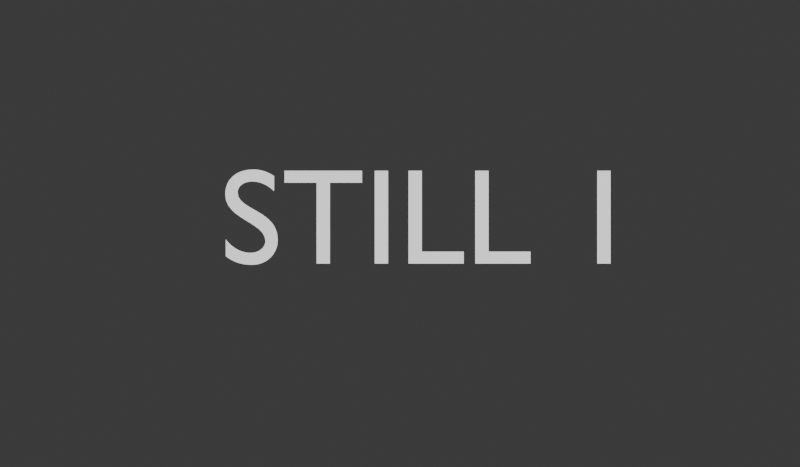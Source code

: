 # Source: bm-batch-render-test1.blend  (saved by Blender 4.3.34; exported with 4.5.12 LTS)
import bpy
from mathutils import Matrix  # noqa: F401  (used for matrix-valued properties, if any)

bpy.ops.wm.read_factory_settings(use_empty=True)
scene = bpy.context.scene
scene.name = 'Scene'

# ---- materials (node trees are filled in below, after node groups)
mat_material = bpy.data.materials.new('Material')

# ---- material node trees
mat_material.use_nodes = True; mat_material.node_tree.nodes.clear()
_N = mat_material.node_tree.nodes; _L = mat_material.node_tree.links
n0 = _N.new('ShaderNodeBsdfPrincipled'); n0.name = 'Principled BSDF'; n0.location = (10, 300)
n0.inputs[28].default_value = 1.0
n1 = _N.new('ShaderNodeOutputMaterial'); n1.name = 'Material Output'; n1.location = (300, 300)
_L.new(n0.outputs[0], n1.inputs[0])
n1.is_active_output = True

# ---- world
world_world = bpy.data.worlds.new('World'); scene.world = world_world
world_world.use_nodes = True; world_world.node_tree.nodes.clear()
_N = world_world.node_tree.nodes; _L = world_world.node_tree.links
n0 = _N.new('ShaderNodeOutputWorld'); n0.name = 'World Output'; n0.location = (300, 300)
n1 = _N.new('ShaderNodeBackground'); n1.name = 'Background'; n1.location = (10, 300)
n1.inputs[0].default_value = (0.05088, 0.05088, 0.05088, 1.0)
_L.new(n1.outputs[0], n0.inputs[0])
n0.is_active_output = True
world_world.color = (0.05088, 0.05088, 0.05088)
world_world.sun_shadow_jitter_overblur = 0.0
world_world.cycles.sampling_method = 'MANUAL'
world_world.cycles.sample_map_resolution = 4096

# ---- cameras
cam_camera_001 = bpy.data.cameras.new('Camera.001')
cam_camera_001.type = 'PANO'
cam_camera_001.passepartout_alpha = 1.0
cam_camera_001.panorama_type = 'EQUIRECTANGULAR'
cam_camera_002 = bpy.data.cameras.new('Camera.002')
cam_camera_002.passepartout_alpha = 1.0
cam_camera_002.clip_start = 0.2
cam_camera_002.lens = 22.0
cam_camera_002.shift_y = -0.05
cam_camera_002.panorama_type = 'EQUIRECTANGULAR'
cam_camera_003 = bpy.data.cameras.new('Camera.003')
cam_camera_003.type = 'PANO'
cam_camera_003.passepartout_alpha = 1.0
cam_camera_003.panorama_type = 'EQUIRECTANGULAR'
cam_camera_004 = bpy.data.cameras.new('Camera.004')
cam_camera_004.type = 'PANO'
cam_camera_004.passepartout_alpha = 1.0
cam_camera_004.panorama_type = 'EQUIRECTANGULAR'
cam_camera_005 = bpy.data.cameras.new('Camera.005')
cam_camera_005.type = 'PANO'
cam_camera_005.passepartout_alpha = 1.0
cam_camera_005.panorama_type = 'EQUIRECTANGULAR'
cam_camera_006 = bpy.data.cameras.new('Camera.006')
cam_camera_006.passepartout_alpha = 1.0
cam_camera_006.clip_start = 0.2
cam_camera_006.lens = 22.0
cam_camera_006.shift_y = -0.05
cam_camera_006.panorama_type = 'EQUIRECTANGULAR'
cam_camera_007 = bpy.data.cameras.new('Camera.007')
cam_camera_007.passepartout_alpha = 1.0
cam_camera_007.clip_start = 0.2
cam_camera_007.lens = 22.0
cam_camera_007.shift_y = -0.05
cam_camera_007.panorama_type = 'EQUIRECTANGULAR'
cam_camera_008 = bpy.data.cameras.new('Camera.008')
cam_camera_008.passepartout_alpha = 1.0
cam_camera_008.clip_start = 0.2
cam_camera_008.lens = 22.0
cam_camera_008.shift_y = -0.05
cam_camera_008.panorama_type = 'EQUIRECTANGULAR'

# ---- curves / text
txt_text = bpy.data.curves.new('Text', 'FONT')
txt_text.dimensions = '2D'
txt_text.body = 'PANORAMIC 1'
txt_text.materials.append(mat_material)
txt_text_001 = bpy.data.curves.new('Text.001', 'FONT')
txt_text_001.dimensions = '2D'
txt_text_001.body = 'PANORAMIC 2'
txt_text_001.materials.append(mat_material)
txt_text_002 = bpy.data.curves.new('Text.002', 'FONT')
txt_text_002.dimensions = '2D'
txt_text_002.body = 'PANORAMIC 3'
txt_text_002.materials.append(mat_material)
txt_text_003 = bpy.data.curves.new('Text.003', 'FONT')
txt_text_003.dimensions = '2D'
txt_text_003.body = 'PANORAMIC 4'
txt_text_003.materials.append(mat_material)
txt_text_004 = bpy.data.curves.new('Text.004', 'FONT')
txt_text_004.dimensions = '2D'
txt_text_004.body = 'STILL 1'
txt_text_004.materials.append(mat_material)
txt_text_005 = bpy.data.curves.new('Text.005', 'FONT')
txt_text_005.dimensions = '2D'
txt_text_005.body = 'STILL 2'
txt_text_005.materials.append(mat_material)
txt_text_006 = bpy.data.curves.new('Text.006', 'FONT')
txt_text_006.dimensions = '2D'
txt_text_006.body = 'STILL 3'
txt_text_006.materials.append(mat_material)
txt_text_007 = bpy.data.curves.new('Text.007', 'FONT')
txt_text_007.dimensions = '2D'
txt_text_007.body = 'STILL 4'
txt_text_007.materials.append(mat_material)

# ---- objects
ob_text = bpy.data.objects.new('Text', txt_text)
ob_camera_panorama_1 = bpy.data.objects.new('Camera_Panorama_1', cam_camera_001)
ob_camera_still_1 = bpy.data.objects.new('Camera_Still_1', cam_camera_002)
ob_text_001 = bpy.data.objects.new('Text.001', txt_text_001)
ob_camera_panorama_2 = bpy.data.objects.new('Camera_Panorama_2', cam_camera_003)
ob_text_002 = bpy.data.objects.new('Text.002', txt_text_002)
ob_camera_panorama_3 = bpy.data.objects.new('Camera_Panorama_3', cam_camera_004)
ob_text_003 = bpy.data.objects.new('Text.003', txt_text_003)
ob_camera_panorama_4 = bpy.data.objects.new('Camera_Panorama_4', cam_camera_005)
ob_text_004 = bpy.data.objects.new('Text.004', txt_text_004)
ob_camera_still_2 = bpy.data.objects.new('Camera_Still_2', cam_camera_006)
ob_camera_still_3 = bpy.data.objects.new('Camera_Still_3', cam_camera_007)
ob_camera_still_4 = bpy.data.objects.new('Camera_Still_4', cam_camera_008)
ob_text_005 = bpy.data.objects.new('Text.005', txt_text_005)
ob_text_006 = bpy.data.objects.new('Text.006', txt_text_006)
ob_text_007 = bpy.data.objects.new('Text.007', txt_text_007)

# ---- transforms, parenting, visibility, modifiers, constraints
ob_text.location = (-2.742, 0.0, -0.1545)
ob_text.rotation_euler = (1.571, -0.0, 0.0)
ob_camera_panorama_1.location = (-0.006124, -2.787, 0.2211)
ob_camera_panorama_1.rotation_euler = (1.571, 0.0, 0.0)
ob_camera_still_1.location = (1.421, -34.4, 1.288)
ob_camera_still_1.rotation_euler = (1.571, -0.0, 3.142)
ob_text_001.location = (13.55, 0.0, -0.1545)
ob_text_001.rotation_euler = (1.571, -0.0, 0.0)
ob_camera_panorama_2.location = (16.29, -2.787, 0.2211)
ob_camera_panorama_2.rotation_euler = (1.571, 0.0, 0.0)
ob_text_002.location = (29.99, 0.0, -0.1545)
ob_text_002.rotation_euler = (1.571, -0.0, 0.0)
ob_camera_panorama_3.location = (32.73, -2.787, 0.2211)
ob_camera_panorama_3.rotation_euler = (1.571, 0.0, 0.0)
ob_text_003.location = (48.34, 0.0, -0.1545)
ob_text_003.rotation_euler = (1.571, -0.0, 0.0)
ob_camera_panorama_4.location = (51.08, -2.787, 0.2211)
ob_camera_panorama_4.rotation_euler = (1.571, 0.0, 0.0)
ob_text_004.location = (2.746, -37.99, 0.774)
ob_text_004.rotation_euler = (1.571, -0.0, 3.142)
ob_camera_still_2.location = (-13.43, -34.4, 1.288)
ob_camera_still_2.rotation_euler = (1.571, -0.0, 3.156)
ob_camera_still_3.location = (-25.48, -34.4, 1.288)
ob_camera_still_3.rotation_euler = (1.571, -0.0, 3.145)
ob_camera_still_4.location = (-39.01, -34.4, 1.288)
ob_camera_still_4.rotation_euler = (1.571, -0.0, 3.152)
ob_text_005.location = (-12.2, -37.99, 0.774)
ob_text_005.rotation_euler = (1.571, -0.0, 3.142)
ob_text_006.location = (-24.06, -37.99, 0.774)
ob_text_006.rotation_euler = (1.571, -0.0, 3.142)
ob_text_007.location = (-37.82, -37.99, 0.774)
ob_text_007.rotation_euler = (1.571, -0.0, 3.142)

# ---- collection membership
scene.collection.objects.link(ob_text)
scene.collection.objects.link(ob_camera_panorama_1)
scene.collection.objects.link(ob_camera_still_1)
scene.collection.objects.link(ob_text_001)
scene.collection.objects.link(ob_camera_panorama_2)
scene.collection.objects.link(ob_text_002)
scene.collection.objects.link(ob_camera_panorama_3)
scene.collection.objects.link(ob_text_003)
scene.collection.objects.link(ob_camera_panorama_4)
scene.collection.objects.link(ob_text_004)
scene.collection.objects.link(ob_camera_still_2)
scene.collection.objects.link(ob_camera_still_3)
scene.collection.objects.link(ob_camera_still_4)
scene.collection.objects.link(ob_text_005)
scene.collection.objects.link(ob_text_006)
scene.collection.objects.link(ob_text_007)

# ---- scene / render settings (as saved in the file)
scene.camera = ob_camera_still_1
scene.frame_start = 1; scene.frame_end = 8; scene.frame_set(5)
scene.render.engine = 'CYCLES'
scene.render.image_settings.file_format = 'JPEG'
scene.render.image_settings.color_mode = 'RGB'
scene.render.image_settings.quality = 100
scene.render.resolution_y = 1120
scene.render.fps = 30
scene.render.use_persistent_data = True
scene.cycles.use_denoising = False
scene.cycles.samples = 1000
bpy.context.view_layer.update()
